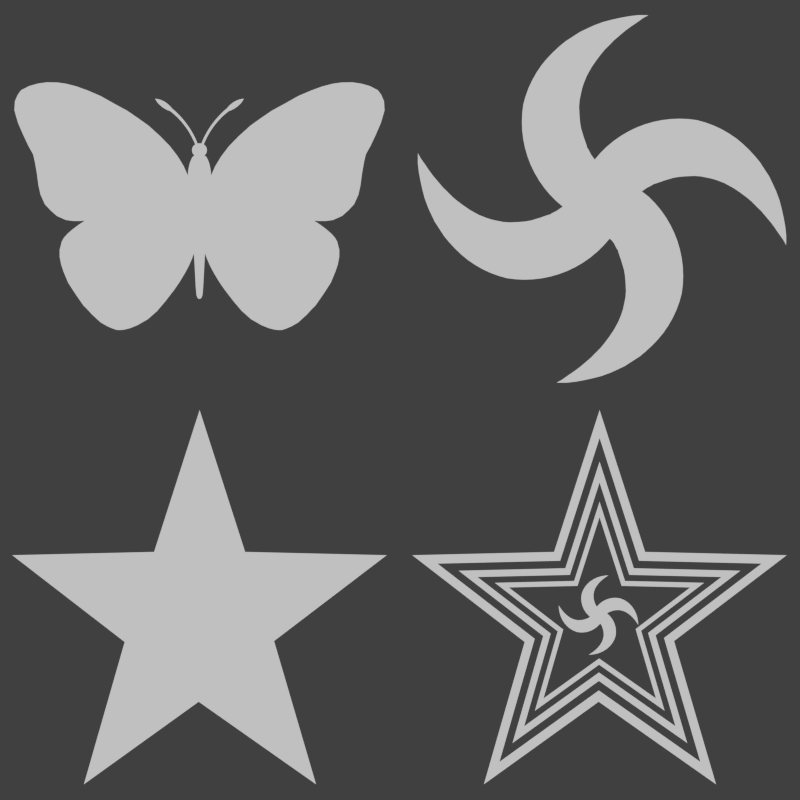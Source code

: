 # Source: shapes.blend  (saved by Blender 2.70.0; exported with 4.5.12 LTS)
import bpy
from mathutils import Matrix  # noqa: F401  (used for matrix-valued properties, if any)

bpy.ops.wm.read_factory_settings(use_empty=True)
scene = bpy.context.scene
scene.name = 'Scene'

# ---- collections
col_collection_1 = bpy.data.collections.new('Collection 1'); scene.collection.children.link(col_collection_1)

# ---- world
world_world = bpy.data.worlds.new('World'); scene.world = world_world
world_world.color = (0.05088, 0.05088, 0.05088)
world_world.use_sun_shadow = False
world_world.sun_shadow_jitter_overblur = 0.0
world_world.cycles.sampling_method = 'MANUAL'
world_world.cycles.sample_map_resolution = 256

# ---- cameras
cam_camera_001 = bpy.data.cameras.new('Camera.001')
cam_camera_001.type = 'ORTHO'
cam_camera_001.clip_end = 100.0
cam_camera_001.lens = 35.0
cam_camera_001.sensor_width = 32.0
cam_camera_001.sensor_height = 18.0
cam_camera_001.dof.focus_distance = 0.0
cam_camera_001.dof.aperture_fstop = 128.0

# ---- meshes
me_plane_006 = bpy.data.meshes.new('Plane.006')
me_plane_006.from_pydata([(-0.645, -0.8673, 0.0), (0.8901, -0.6413, 0.0), (-0.87, 0.6585, 0.0), (0.659, 0.8845, 0.0), (-0.8776, 0.8981, 0.0), (-0.8656, 1.137, 0.0), (-0.834, 1.375, 0.0), (-0.7832, 1.609, 0.0), (-0.7133, 1.839, 0.0), (-0.625, 2.061, 0.0), (-0.5188, 2.276, 0.0), (-0.3953, 2.482, 0.0), (-0.2555, 2.676, 0.0), (-0.1002, 2.859, 0.0), (0.06943, 3.028, 0.0), (0.2524, 3.183, 0.0), (0.4473, 3.323, 0.0), (0.6547, 3.429, 0.0), (0.8764, 3.521, 0.0), (1.104, 3.592, 0.0), (1.329, 3.644, 0.0), (1.559, 3.679, 0.0), (1.798, 3.692, 0.0), (2.034, 3.687, 0.0), (2.278, 3.667, 0.0), (2.47, 3.641, 0.0), (2.727, 3.575, 0.0), (2.931, 3.523, 0.0), (3.157, 3.432, 0.0), (3.336, 3.356, 0.0), (3.559, 3.242, 0.0), (3.768, 3.107, 0.0), (3.969, 2.966, 0.0), (4.161, 2.821, 0.0), (4.334, 2.672, 0.0), (4.478, 2.516, 0.0), (0.6747, 0.9677, 0.0), (0.693, 1.055, 0.0), (0.7181, 1.121, 0.0), (0.7485, 1.206, 0.0), (0.7608, 1.26, 0.0), (0.7982, 1.314, 0.0), (0.8221, 1.363, 0.0), (0.8592, 1.428, 0.0), (0.8913, 1.492, 0.0), (0.9604, 1.608, 0.0), (1.033, 1.731, 0.0), (1.131, 1.858, 0.0), (1.244, 1.981, 0.0), (1.417, 2.157, 0.0), (1.556, 2.268, 0.0), (1.737, 2.378, 0.0), (1.845, 2.44, 0.0), (1.969, 2.497, 0.0), (2.159, 2.569, 0.0), (2.288, 2.604, 0.0), (2.442, 2.639, 0.0), (2.644, 2.669, 0.0), (2.87, 2.692, 0.0), (3.027, 2.7, 0.0), (3.22, 2.691, 0.0), (3.393, 2.687, 0.0), (3.605, 2.661, 0.0), (3.802, 2.636, 0.0), (3.972, 2.603, 0.0), (4.156, 2.559, 0.0), (4.359, 2.517, 0.0), (4.522, 2.463, 0.0), (0.8985, 0.8928, 0.0), (1.138, 0.8808, 0.0), (1.376, 0.8493, 0.0), (1.61, 0.7984, 0.0), (1.839, 0.7286, 0.0), (2.062, 0.6403, 0.0), (2.277, 0.534, 0.0), (2.482, 0.4106, 0.0), (2.677, 0.2707, 0.0), (2.859, 0.1155, 0.0), (3.029, -0.05418, 0.0), (3.184, -0.2371, 0.0), (3.323, -0.4321, 0.0), (3.429, -0.6395, 0.0), (3.521, -0.8612, 0.0), (3.593, -1.089, 0.0), (3.644, -1.314, 0.0), (3.679, -1.544, 0.0), (3.692, -1.782, 0.0), (3.687, -2.018, 0.0), (3.667, -2.263, 0.0), (3.641, -2.455, 0.0), (3.575, -2.712, 0.0), (3.524, -2.915, 0.0), (3.432, -3.142, 0.0), (3.356, -3.32, 0.0), (3.242, -3.544, 0.0), (3.108, -3.753, 0.0), (2.966, -3.954, 0.0), (2.822, -4.146, 0.0), (2.673, -4.318, 0.0), (2.517, -4.463, 0.0), (0.9681, -0.6595, 0.0), (1.055, -0.6778, 0.0), (1.121, -0.7028, 0.0), (1.207, -0.7333, 0.0), (1.26, -0.7456, 0.0), (1.314, -0.7829, 0.0), (1.363, -0.8069, 0.0), (1.429, -0.844, 0.0), (1.492, -0.8761, 0.0), (1.609, -0.9451, 0.0), (1.732, -1.018, 0.0), (1.859, -1.116, 0.0), (1.981, -1.228, 0.0), (2.157, -1.402, 0.0), (2.268, -1.541, 0.0), (2.379, -1.722, 0.0), (2.44, -1.83, 0.0), (2.498, -1.954, 0.0), (2.57, -2.144, 0.0), (2.604, -2.273, 0.0), (2.64, -2.426, 0.0), (2.67, -2.629, 0.0), (2.693, -2.855, 0.0), (2.7, -3.012, 0.0), (2.691, -3.205, 0.0), (2.687, -3.378, 0.0), (2.661, -3.59, 0.0), (2.636, -3.786, 0.0), (2.604, -3.957, 0.0), (2.56, -4.141, 0.0), (2.518, -4.344, 0.0), (2.464, -4.507, 0.0), (0.9089, -0.8879, 0.0), (0.8969, -1.127, 0.0), (0.8653, -1.365, 0.0), (0.8145, -1.599, 0.0), (0.7447, -1.828, 0.0), (0.6563, -2.051, 0.0), (0.5501, -2.266, 0.0), (0.4266, -2.471, 0.0), (0.2868, -2.666, 0.0), (0.1316, -2.849, 0.0), (-0.0381, -3.018, 0.0), (-0.221, -3.173, 0.0), (-0.416, -3.312, 0.0), (-0.6234, -3.419, 0.0), (-0.8451, -3.511, 0.0), (-1.073, -3.582, 0.0), (-1.298, -3.634, 0.0), (-1.528, -3.669, 0.0), (-1.766, -3.681, 0.0), (-2.002, -3.677, 0.0), (-2.246, -3.656, 0.0), (-2.439, -3.631, 0.0), (-2.696, -3.564, 0.0), (-2.899, -3.513, 0.0), (-3.126, -3.422, 0.0), (-3.304, -3.346, 0.0), (-3.528, -3.232, 0.0), (-3.736, -3.097, 0.0), (-3.938, -2.956, 0.0), (-4.129, -2.811, 0.0), (-4.302, -2.662, 0.0), (-4.446, -2.506, 0.0), (-0.6434, -0.9575, 0.0), (-0.6617, -1.045, 0.0), (-0.6867, -1.11, 0.0), (-0.7172, -1.196, 0.0), (-0.7295, -1.25, 0.0), (-0.7668, -1.304, 0.0), (-0.7908, -1.353, 0.0), (-0.8279, -1.418, 0.0), (-0.86, -1.482, 0.0), (-0.9291, -1.598, 0.0), (-1.002, -1.721, 0.0), (-1.1, -1.848, 0.0), (-1.212, -1.971, 0.0), (-1.386, -2.147, 0.0), (-1.525, -2.258, 0.0), (-1.706, -2.368, 0.0), (-1.814, -2.43, 0.0), (-1.938, -2.487, 0.0), (-2.127, -2.559, 0.0), (-2.257, -2.594, 0.0), (-2.41, -2.629, 0.0), (-2.613, -2.659, 0.0), (-2.839, -2.682, 0.0), (-2.996, -2.69, 0.0), (-3.189, -2.681, 0.0), (-3.362, -2.677, 0.0), (-3.574, -2.651, 0.0), (-3.77, -2.626, 0.0), (-3.941, -2.593, 0.0), (-4.125, -2.549, 0.0), (-4.328, -2.507, 0.0), (-4.49, -2.453, 0.0), (-0.8955, -0.8725, 0.0), (-1.135, -0.8605, 0.0), (-1.372, -0.8289, 0.0), (-1.607, -0.7781, 0.0), (-1.836, -0.7083, 0.0), (-2.059, -0.6199, 0.0), (-2.274, -0.5137, 0.0), (-2.479, -0.3903, 0.0), (-2.674, -0.2504, 0.0), (-2.856, -0.09517, 0.0), (-3.026, 0.07449, 0.0), (-3.181, 0.2574, 0.0), (-3.32, 0.4524, 0.0), (-3.426, 0.6598, 0.0), (-3.518, 0.8815, 0.0), (-3.59, 1.109, 0.0), (-3.641, 1.334, 0.0), (-3.676, 1.564, 0.0), (-3.689, 1.803, 0.0), (-3.684, 2.039, 0.0), (-3.664, 2.283, 0.0), (-3.638, 2.475, 0.0), (-3.572, 2.732, 0.0), (-3.521, 2.936, 0.0), (-3.429, 3.162, 0.0), (-3.353, 3.341, 0.0), (-3.239, 3.564, 0.0), (-3.105, 3.773, 0.0), (-2.963, 3.975, 0.0), (-2.819, 4.166, 0.0), (-2.67, 4.339, 0.0), (-2.514, 4.483, 0.0), (-0.9651, 0.6798, 0.0), (-1.052, 0.6981, 0.0), (-1.118, 0.7231, 0.0), (-1.204, 0.7536, 0.0), (-1.257, 0.7659, 0.0), (-1.311, 0.8032, 0.0), (-1.36, 0.8272, 0.0), (-1.426, 0.8643, 0.0), (-1.489, 0.8964, 0.0), (-1.606, 0.9655, 0.0), (-1.729, 1.038, 0.0), (-1.856, 1.136, 0.0), (-1.978, 1.249, 0.0), (-2.154, 1.422, 0.0), (-2.265, 1.561, 0.0), (-2.376, 1.743, 0.0), (-2.437, 1.85, 0.0), (-2.494, 1.974, 0.0), (-2.567, 2.164, 0.0), (-2.601, 2.293, 0.0), (-2.637, 2.447, 0.0), (-2.667, 2.65, 0.0), (-2.69, 2.875, 0.0), (-2.697, 3.032, 0.0), (-2.688, 3.225, 0.0), (-2.684, 3.398, 0.0), (-2.658, 3.61, 0.0), (-2.633, 3.807, 0.0), (-2.601, 3.977, 0.0), (-2.557, 4.161, 0.0), (-2.515, 4.364, 0.0), (-2.461, 4.527, 0.0)], [], [(0, 1, 3, 2), (28, 27, 59, 60), (6, 5, 37, 38), (17, 16, 48, 49), (26, 25, 57, 58), (15, 14, 46, 47), (35, 34, 66, 67), (24, 23, 55, 56), (13, 12, 44, 45), (33, 32, 64, 65), (22, 21, 53, 54), (11, 10, 42, 43), (31, 30, 62, 63), (20, 19, 51, 52), (9, 8, 40, 41), (29, 28, 60, 61), (7, 6, 38, 39), (18, 17, 49, 50), (27, 26, 58, 59), (5, 4, 36, 37), (16, 15, 47, 48), (25, 24, 56, 57), (14, 13, 45, 46), (34, 33, 65, 66), (23, 22, 54, 55), (12, 11, 43, 44), (32, 31, 63, 64), (21, 20, 52, 53), (10, 9, 41, 42), (30, 29, 61, 62), (8, 7, 39, 40), (19, 18, 50, 51), (4, 2, 3, 36), (92, 91, 123, 124), (70, 69, 101, 102), (81, 80, 112, 113), (90, 89, 121, 122), (79, 78, 110, 111), (99, 98, 130, 131), (88, 87, 119, 120), (77, 76, 108, 109), (97, 96, 128, 129), (86, 85, 117, 118), (75, 74, 106, 107), (95, 94, 126, 127), (84, 83, 115, 116), (73, 72, 104, 105), (93, 92, 124, 125), (71, 70, 102, 103), (82, 81, 113, 114), (91, 90, 122, 123), (69, 68, 100, 101), (80, 79, 111, 112), (89, 88, 120, 121), (78, 77, 109, 110), (98, 97, 129, 130), (87, 86, 118, 119), (76, 75, 107, 108), (96, 95, 127, 128), (85, 84, 116, 117), (74, 73, 105, 106), (94, 93, 125, 126), (72, 71, 103, 104), (83, 82, 114, 115), (156, 155, 187, 188), (134, 133, 165, 166), (145, 144, 176, 177), (154, 153, 185, 186), (143, 142, 174, 175), (163, 162, 194, 195), (152, 151, 183, 184), (141, 140, 172, 173), (161, 160, 192, 193), (150, 149, 181, 182), (139, 138, 170, 171), (159, 158, 190, 191), (148, 147, 179, 180), (137, 136, 168, 169), (157, 156, 188, 189), (135, 134, 166, 167), (146, 145, 177, 178), (155, 154, 186, 187), (133, 132, 164, 165), (144, 143, 175, 176), (153, 152, 184, 185), (142, 141, 173, 174), (162, 161, 193, 194), (151, 150, 182, 183), (140, 139, 171, 172), (160, 159, 191, 192), (149, 148, 180, 181), (138, 137, 169, 170), (158, 157, 189, 190), (136, 135, 167, 168), (147, 146, 178, 179), (132, 1, 0, 164), (220, 219, 251, 252), (198, 197, 229, 230), (209, 208, 240, 241), (218, 217, 249, 250), (207, 206, 238, 239), (227, 226, 258, 259), (216, 215, 247, 248), (205, 204, 236, 237), (225, 224, 256, 257), (214, 213, 245, 246), (203, 202, 234, 235), (223, 222, 254, 255), (212, 211, 243, 244), (201, 200, 232, 233), (221, 220, 252, 253), (199, 198, 230, 231), (210, 209, 241, 242), (219, 218, 250, 251), (197, 196, 228, 229), (208, 207, 239, 240), (217, 216, 248, 249), (206, 205, 237, 238), (226, 225, 257, 258), (215, 214, 246, 247), (204, 203, 235, 236), (224, 223, 255, 256), (213, 212, 244, 245), (202, 201, 233, 234), (222, 221, 253, 254), (200, 199, 231, 232), (211, 210, 242, 243), (68, 3, 1, 100), (196, 0, 2, 228)])
me_plane_006.use_remesh_preserve_volume = False
me_plane_006.use_remesh_preserve_attributes = False
me_plane_006.use_mirror_vertex_groups = False
me_plane_006.update()
me_plane_005 = bpy.data.meshes.new('Plane.005')
me_plane_005.from_pydata([(-0.02925, -2.067, 0.0), (1.82, -0.5778, 0.0), (-1.123, 1.608, 0.0), (1.11, 1.608, 0.0), (-1.844, -0.6015, 0.0), (-4.601, 1.527, 0.0), (-0.00642, 5.087, 0.0), (4.582, 1.527, 0.0), (2.849, -4.091, 0.0), (-2.844, -4.091, 0.0), (-0.006724, 4.395, 0.0), (-3.977, 1.319, 0.0), (-1.595, -0.5207, 0.0), (0.958, 1.389, 0.0), (-0.9714, 1.389, 0.0), (1.571, -0.5003, 0.0), (-0.02646, -1.787, 0.0), (3.959, 1.319, 0.0), (2.461, -3.536, 0.0), (-2.459, -3.536, 0.0), (-0.02415, -1.557, 0.0), (1.367, -0.4365, 0.0), (-0.8469, 1.208, 0.0), (0.8329, 1.208, 0.0), (-1.39, -0.4543, 0.0), (-3.464, 1.147, 0.0), (-0.006975, 3.825, 0.0), (3.446, 1.147, 0.0), (2.142, -3.08, 0.0), (-2.142, -3.08, 0.0), (-0.007203, 3.305, 0.0), (-2.995, 0.9905, 0.0), (-1.202, -0.3935, 0.0), (0.7186, 1.043, 0.0), (-0.7331, 1.043, 0.0), (1.18, -0.3781, 0.0), (-0.02205, -1.346, 0.0), (2.976, 0.9906, 0.0), (1.85, -2.662, 0.0), (-1.853, -2.663, 0.0), (-0.02017, -1.159, 0.0), (1.013, -0.3261, 0.0), (-0.6315, 0.8961, 0.0), (0.6167, 0.8961, 0.0), (-1.035, -0.3394, 0.0), (-2.576, 0.8507, 0.0), (-0.007408, 2.841, 0.0), (2.558, 0.8508, 0.0), (1.589, -2.29, 0.0), (-1.594, -2.29, 0.0), (-0.007578, 2.454, 0.0), (-2.227, 0.7342, 0.0), (-0.8954, -0.2942, 0.0), (0.5318, 0.7734, 0.0), (-0.5469, 0.7734, 0.0), (0.8746, -0.2828, 0.0), (-0.01861, -1.002, 0.0), (2.209, 0.7343, 0.0), (1.372, -1.98, 0.0), (-1.379, -1.98, 0.0)], [], [(9, 4, 12, 19), (1, 8, 18, 15), (8, 0, 16, 18), (3, 7, 17, 13), (7, 1, 15, 17), (6, 3, 13, 10), (4, 5, 11, 12), (5, 2, 14, 11), (0, 9, 19, 16), (2, 6, 10, 14), (29, 24, 32, 39), (21, 28, 38, 35), (28, 20, 36, 38), (23, 27, 37, 33), (27, 21, 35, 37), (26, 23, 33, 30), (24, 25, 31, 32), (25, 22, 34, 31), (20, 29, 39, 36), (22, 26, 30, 34), (49, 44, 52, 59), (41, 48, 58, 55), (48, 40, 56, 58), (43, 47, 57, 53), (47, 41, 55, 57), (46, 43, 53, 50), (44, 45, 51, 52), (45, 42, 54, 51), (40, 49, 59, 56), (42, 46, 50, 54)])
me_plane_005.use_remesh_preserve_volume = False
me_plane_005.use_remesh_preserve_attributes = False
me_plane_005.use_mirror_vertex_groups = False
me_plane_005.update()
me_plane_002 = bpy.data.meshes.new('Plane.002')
me_plane_002.from_pydata([(-0.6633, 1.759, 0.0), (-0.6535, 1.948, 0.0), (-0.6306, 2.118, 0.0), (-0.6019, 2.273, 0.0), (-0.5561, 2.462, 0.0), (-0.4949, 2.619, 0.0), (-0.428, 2.759, 0.0), (-0.3669, 2.839, 0.0), (-0.2905, 2.9, 0.0), (-0.3415, 2.953, 0.0), (-0.3858, 3.008, 0.0), (-0.4105, 3.068, 0.0), (-0.426, 3.136, 0.0), (-0.4282, 3.189, 0.0), (-0.4271, 3.238, 0.0), (-0.4204, 3.285, 0.0), (-0.4061, 3.333, 0.0), (-0.3817, 3.384, 0.0), (-0.3497, 3.432, 0.0), (-0.3121, 3.471, 0.0), (-0.2767, 3.502, 0.0), (-0.2479, 3.52, 0.0), (-0.2811, 3.601, 0.0), (-0.3287, 3.707, 0.0), (-0.3718, 3.796, 0.0), (-0.4204, 3.899, 0.0), (-0.4713, 3.997, 0.0), (-0.5233, 4.089, 0.0), (-0.5742, 4.182, 0.0), (-0.6449, 4.297, 0.0), (-0.7124, 4.398, 0.0), (-0.7832, 4.5, 0.0), (-0.8584, 4.601, 0.0), (-0.9535, 4.721, 0.0), (-1.063, 4.85, 0.0), (-1.172, 4.966, 0.0), (-1.276, 5.075, 0.0), (-1.396, 5.188, 0.0), (-1.498, 5.275, 0.0), (-1.589, 5.351, 0.0), (-1.682, 5.42, 0.0), (-1.801, 5.46, 0.0), (-1.937, 5.528, 0.0), (-2.058, 5.601, 0.0), (-2.168, 5.681, 0.0), (-2.264, 5.766, 0.0), (-2.35, 5.848, 0.0), (-2.427, 5.944, 0.0), (-2.488, 6.048, 0.0), (-2.534, 6.127, 0.0), (-2.434, 6.123, 0.0), (-2.303, 6.095, 0.0), (-2.182, 6.056, 0.0), (-2.076, 6.008, 0.0), (-1.94, 5.935, 0.0), (-1.843, 5.863, 0.0), (-1.736, 5.773, 0.0), (-1.668, 5.702, 0.0), (-1.606, 5.633, 0.0), (-1.56, 5.575, 0.0), (-1.431, 5.469, 0.0), (-1.292, 5.341, 0.0), (-1.174, 5.221, 0.0), (-1.025, 5.063, 0.0), (-0.8993, 4.918, 0.0), (-0.7754, 4.758, 0.0), (-0.6787, 4.628, 0.0), (-0.599, 4.515, 0.0), (-0.4939, 4.353, 0.0), (-0.4, 4.194, 0.0), (-0.3076, 4.022, 0.0), (-0.236, 3.882, 0.0), (-0.1707, 3.73, 0.0), (-0.1117, 3.577, 0.0), (-0.05123, 3.585, 0.0), (-7.502, -4.351, 0.0), (-7.757, -3.735, 0.0), (-7.896, -3.316, 0.0), (-7.978, -2.881, 0.0), (-7.978, -2.487, 0.0), (-7.855, -2.01, 0.0), (-7.732, -1.797, 0.0), (-7.518, -1.559, 0.0), (-7.231, -1.312, 0.0), (-6.87, -1.041, 0.0), (-6.541, -0.8276, 0.0), (-6.771, -0.8522, 0.0), (-7.198, -0.8522, 0.0), (-7.617, -0.7947, 0.0), (-8.134, -0.5647, 0.0), (-8.504, -0.2362, 0.0), (-8.824, 0.1088, 0.0), (-9.071, 0.6592, 0.0), (-9.186, 1.177, 0.0), (-9.276, 1.858, 0.0), (-9.383, 2.483, 0.0), (-9.49, 2.951, 0.0), (-6.344, 6.59, 0.0), (-10.18, 6.614, 0.0), (-9.72, 6.853, 0.0), (-9.227, 6.992, 0.0), (-8.726, 7.066, 0.0), (-8.11, 7.058, 0.0), (-7.592, 6.984, 0.0), (-6.993, 6.828, 0.0), (-9.769, 3.452, 0.0), (-10.07, 4.093, 0.0), (-10.35, 4.742, 0.0), (-10.56, 5.464, 0.0), (-10.53, 5.982, 0.0), (-10.37, 6.352, 0.0), (-5.621, 6.278, 0.0), (-4.849, 5.842, 0.0), (-4.134, 5.456, 0.0), (-3.51, 5.029, 0.0), (-2.91, 4.602, 0.0), (-2.229, 3.986, 0.0), (-1.67, 3.411, 0.0), (-1.243, 2.852, 0.0), (-0.8978, 2.286, 0.0), (-7.256, -4.738, 0.0), (-7.034, -5.074, 0.0), (-6.623, -5.666, 0.0), (-6.368, -5.92, 0.0), (-6.155, -6.159, 0.0), (-5.933, -6.364, 0.0), (-5.637, -6.635, 0.0), (-5.251, -6.857, 0.0), (-4.947, -6.988, 0.0), (-4.72, -7.064, 0.0), (-4.518, -7.072, 0.0), (-4.266, -7.042, 0.0), (-3.965, -6.966, 0.0), (-3.545, -6.797, 0.0), (-2.942, -6.454, 0.0), (-2.41, -5.981, 0.0), (-1.937, -5.425, 0.0), (-1.428, -4.762, 0.0), (-1.158, -4.374, 0.0), (-0.8377, -3.848, 0.0), (-0.5995, -3.405, 0.0), (-0.4188, -2.986, 0.0), (-0.3209, -2.711, 0.0), (-0.2876, -3.233, 0.0), (-0.2686, -3.633, 0.0), (-0.2401, -4.151, 0.0), (-0.221, -4.536, 0.0), (-0.1925, -4.883, 0.0), (-0.1752, -5.07, 0.0), (-0.134, -5.191, 0.0), (-0.08582, -5.26, 0.0), (-0.0331, -5.29, 0.0), (0.6633, 1.759, 0.0), (0.6535, 1.948, 0.0), (0.6306, 2.118, 0.0), (0.6019, 2.273, 0.0), (0.5561, 2.462, 0.0), (0.4949, 2.619, 0.0), (0.428, 2.759, 0.0), (0.3669, 2.839, 0.0), (0.2905, 2.9, 0.0), (0.3415, 2.953, 0.0), (0.3858, 3.008, 0.0), (0.4105, 3.068, 0.0), (0.426, 3.136, 0.0), (0.4282, 3.189, 0.0), (0.4271, 3.238, 0.0), (0.4204, 3.285, 0.0), (0.4061, 3.333, 0.0), (0.3817, 3.384, 0.0), (0.3497, 3.432, 0.0), (0.3121, 3.471, 0.0), (0.2767, 3.502, 0.0), (0.2479, 3.52, 0.0), (0.2811, 3.601, 0.0), (0.3287, 3.707, 0.0), (0.3718, 3.796, 0.0), (0.4204, 3.899, 0.0), (0.4713, 3.997, 0.0), (0.5233, 4.089, 0.0), (0.5742, 4.182, 0.0), (0.6449, 4.297, 0.0), (0.7124, 4.398, 0.0), (0.7832, 4.5, 0.0), (0.8584, 4.601, 0.0), (0.9535, 4.721, 0.0), (1.063, 4.85, 0.0), (1.172, 4.966, 0.0), (1.276, 5.075, 0.0), (1.396, 5.188, 0.0), (1.498, 5.275, 0.0), (1.589, 5.351, 0.0), (1.682, 5.42, 0.0), (1.801, 5.46, 0.0), (1.937, 5.528, 0.0), (2.058, 5.601, 0.0), (2.168, 5.681, 0.0), (2.264, 5.766, 0.0), (2.35, 5.848, 0.0), (2.427, 5.944, 0.0), (2.488, 6.048, 0.0), (2.534, 6.127, 0.0), (2.434, 6.123, 0.0), (2.303, 6.095, 0.0), (2.182, 6.056, 0.0), (2.076, 6.008, 0.0), (1.94, 5.935, 0.0), (1.843, 5.863, 0.0), (1.736, 5.773, 0.0), (1.668, 5.702, 0.0), (1.606, 5.633, 0.0), (1.56, 5.575, 0.0), (1.431, 5.469, 0.0), (1.292, 5.341, 0.0), (1.174, 5.221, 0.0), (1.025, 5.063, 0.0), (0.8993, 4.918, 0.0), (0.7754, 4.758, 0.0), (0.6787, 4.628, 0.0), (0.599, 4.515, 0.0), (0.4939, 4.353, 0.0), (0.4, 4.194, 0.0), (0.3076, 4.022, 0.0), (0.236, 3.882, 0.0), (0.1707, 3.73, 0.0), (0.1117, 3.577, 0.0), (0.05123, 3.585, 0.0), (0.0, 3.584, 0.0), (7.502, -4.351, 0.0), (7.757, -3.735, 0.0), (7.896, -3.316, 0.0), (7.978, -2.881, 0.0), (7.978, -2.487, 0.0), (7.855, -2.01, 0.0), (7.732, -1.797, 0.0), (7.518, -1.559, 0.0), (7.231, -1.312, 0.0), (6.87, -1.041, 0.0), (6.541, -0.8276, 0.0), (6.771, -0.8522, 0.0), (7.198, -0.8522, 0.0), (7.617, -0.7947, 0.0), (8.134, -0.5647, 0.0), (8.504, -0.2362, 0.0), (8.824, 0.1088, 0.0), (9.071, 0.6592, 0.0), (9.186, 1.177, 0.0), (9.276, 1.858, 0.0), (9.383, 2.483, 0.0), (9.49, 2.951, 0.0), (6.344, 6.59, 0.0), (10.18, 6.614, 0.0), (9.72, 6.853, 0.0), (9.227, 6.992, 0.0), (8.726, 7.066, 0.0), (8.11, 7.058, 0.0), (7.592, 6.984, 0.0), (6.993, 6.828, 0.0), (9.769, 3.452, 0.0), (10.07, 4.093, 0.0), (10.35, 4.742, 0.0), (10.56, 5.464, 0.0), (10.53, 5.982, 0.0), (10.37, 6.352, 0.0), (5.621, 6.278, 0.0), (4.849, 5.842, 0.0), (4.134, 5.456, 0.0), (3.51, 5.029, 0.0), (2.91, 4.602, 0.0), (2.229, 3.986, 0.0), (1.67, 3.411, 0.0), (1.243, 2.852, 0.0), (0.8978, 2.286, 0.0), (7.256, -4.738, 0.0), (7.034, -5.074, 0.0), (6.623, -5.666, 0.0), (6.368, -5.92, 0.0), (6.155, -6.159, 0.0), (5.933, -6.364, 0.0), (5.637, -6.635, 0.0), (5.251, -6.857, 0.0), (4.947, -6.988, 0.0), (4.72, -7.064, 0.0), (4.518, -7.072, 0.0), (4.266, -7.042, 0.0), (3.965, -6.966, 0.0), (3.545, -6.797, 0.0), (2.942, -6.454, 0.0), (2.41, -5.981, 0.0), (1.937, -5.425, 0.0), (1.428, -4.762, 0.0), (1.158, -4.374, 0.0), (0.8377, -3.848, 0.0), (0.5995, -3.405, 0.0), (0.4188, -2.986, 0.0), (0.3209, -2.711, 0.0), (0.2876, -3.233, 0.0), (0.2686, -3.633, 0.0), (0.2401, -4.151, 0.0), (0.221, -4.536, 0.0), (0.1925, -4.883, 0.0), (0.1752, -5.07, 0.0), (0.134, -5.191, 0.0), (0.08582, -5.26, 0.0), (0.0331, -5.29, 0.0), (0.0, -5.294, 0.0)], [], [(71, 25, 70), (221, 220, 180), (2, 8, 1), (4, 8, 3), (6, 8, 5), (6, 7, 8), (36, 62, 63), (12, 9, 11), (127, 126, 125), (14, 15, 16), (18, 19, 17), (17, 19, 14), (25, 71, 24), (28, 69, 27), (56, 57, 42), (8, 0, 1), (46, 52, 45), (85, 86, 93), (48, 49, 50), (125, 134, 133), (54, 44, 53), (58, 40, 41), (58, 41, 57), (61, 38, 60), (35, 36, 63), (65, 33, 64), (67, 31, 66), (69, 28, 68), (152, 160, 153), (28, 29, 68), (73, 74, 227), (96, 111, 112), (149, 305, 150), (51, 52, 46), (145, 305, 146), (143, 305, 144), (140, 85, 141), (138, 85, 139), (136, 85, 137), (134, 123, 135), (132, 127, 133), (130, 128, 131), (130, 129, 128), (9, 13, 21), (124, 134, 125), (121, 136, 122), (75, 85, 120), (77, 83, 76), (12, 13, 9), (81, 82, 80), (83, 78, 82), (75, 76, 85), (87, 90, 86), (89, 90, 88), (90, 87, 88), (57, 41, 42), (106, 103, 105), (99, 100, 108), (108, 109, 110), (110, 98, 99), (101, 107, 100), (103, 106, 102), (96, 105, 97), (95, 96, 112), (114, 85, 113), (116, 85, 115), (118, 85, 117), (0, 85, 119), (90, 92, 86), (148, 147, 305), (47, 48, 50), (19, 20, 21), (305, 151, 150), (25, 26, 70), (146, 305, 147), (8, 2, 3), (85, 121, 120), (59, 40, 58), (76, 84, 85), (85, 116, 117), (23, 71, 72), (43, 44, 54), (8, 4, 5), (85, 142, 141), (47, 51, 46), (227, 8, 21), (132, 128, 127), (62, 36, 37), (123, 134, 124), (227, 142, 8), (305, 145, 144), (14, 19, 13), (136, 123, 122), (100, 107, 108), (55, 56, 42), (108, 110, 99), (148, 305, 149), (44, 45, 53), (31, 32, 66), (96, 97, 111), (271, 238, 272), (16, 17, 14), (86, 92, 93), (85, 140, 139), (133, 127, 125), (105, 104, 97), (19, 21, 13), (83, 84, 76), (128, 132, 131), (9, 10, 11), (113, 94, 95), (78, 79, 82), (90, 91, 92), (85, 136, 121), (85, 138, 137), (85, 118, 119), (8, 9, 21), (51, 47, 50), (55, 43, 54), (106, 101, 102), (59, 39, 40), (83, 77, 78), (32, 33, 65), (85, 93, 94), (143, 142, 305), (85, 94, 113), (85, 114, 115), (142, 227, 305), (123, 136, 135), (112, 113, 95), (29, 67, 68), (59, 60, 39), (103, 104, 105), (32, 65, 66), (60, 38, 39), (142, 85, 0), (43, 55, 42), (142, 0, 8), (61, 37, 38), (82, 79, 80), (64, 33, 34), (73, 227, 21), (61, 62, 37), (73, 21, 22), (63, 34, 35), (23, 72, 22), (63, 64, 34), (69, 26, 27), (106, 107, 101), (72, 73, 22), (31, 67, 30), (26, 69, 70), (30, 67, 29), (71, 23, 24), (45, 52, 53), (269, 238, 270), (267, 238, 268), (285, 280, 281), (250, 249, 264), (284, 285, 281), (254, 259, 255), (188, 187, 215), (252, 251, 263), (263, 262, 261), (260, 254, 253), (305, 302, 303), (245, 239, 246), (245, 244, 243), (243, 242, 241), (239, 243, 240), (230, 229, 236), (235, 232, 231), (232, 235, 233), (253, 252, 261), (228, 238, 229), (274, 238, 273), (276, 289, 275), (231, 230, 236), (278, 279, 280), (160, 156, 155), (284, 281, 283), (286, 280, 285), (212, 211, 191), (292, 238, 291), (294, 238, 293), (305, 299, 300), (281, 282, 283), (160, 154, 153), (304, 305, 303), (227, 295, 305), (227, 226, 225), (223, 175, 224), (221, 178, 222), (182, 181, 219), (203, 199, 198), (215, 186, 216), (286, 278, 280), (177, 223, 222), (305, 298, 299), (195, 194, 207), (205, 196, 206), (203, 198, 204), (221, 180, 179), (199, 202, 200), (196, 195, 206), (289, 290, 238), (193, 209, 194), (178, 221, 179), (175, 223, 176), (173, 172, 171), (171, 170, 169), (167, 166, 168), (181, 220, 219), (163, 161, 164), (163, 162, 161), (160, 159, 158), (156, 160, 157), (154, 160, 155), (259, 256, 255), (260, 259, 254), (238, 269, 268), (238, 271, 270), (252, 263, 261), (305, 296, 297), (305, 301, 302), (243, 241, 240), (277, 278, 287), (249, 248, 265), (210, 209, 193), (194, 208, 207), (238, 292, 293), (229, 237, 236), (235, 231, 236), (192, 211, 210), (214, 213, 189), (243, 239, 245), (160, 158, 157), (198, 197, 204), (195, 207, 206), (161, 165, 164), (257, 256, 258), (278, 286, 287), (238, 290, 291), (202, 201, 200), (257, 258, 250), (192, 210, 193), (169, 166, 171), (266, 265, 248), (227, 225, 173), (305, 295, 296), (239, 238, 246), (287, 288, 276), (277, 287, 276), (238, 267, 266), (260, 253, 261), (173, 165, 161), (183, 182, 219), (209, 208, 194), (205, 197, 196), (190, 213, 212), (224, 175, 174), (187, 186, 215), (238, 152, 272), (197, 205, 204), (258, 249, 250), (160, 173, 161), (166, 169, 168), (238, 237, 229), (256, 259, 258), (220, 181, 180), (264, 249, 265), (289, 276, 288), (305, 297, 298), (247, 238, 266), (238, 247, 246), (289, 274, 275), (247, 266, 248), (274, 289, 238), (235, 234, 233), (305, 300, 301), (183, 219, 218), (238, 294, 295), (211, 192, 191), (152, 238, 295), (190, 212, 191), (160, 152, 295), (189, 213, 190), (295, 227, 160), (188, 214, 189), (223, 177, 176), (165, 173, 171), (174, 173, 225), (214, 188, 215), (225, 224, 174), (217, 216, 185), (218, 217, 184), (184, 217, 185), (238, 228, 273), (183, 218, 184), (178, 177, 222), (166, 165, 171), (199, 203, 202), (216, 186, 185), (160, 227, 173)])
me_plane_002.use_remesh_preserve_volume = False
me_plane_002.use_remesh_preserve_attributes = False
me_plane_002.use_mirror_vertex_groups = False
me_plane_002.update()
me_plane_001 = bpy.data.meshes.new('Plane.001')
me_plane_001.from_pydata([(-0.645, -0.8673, 0.0), (0.8901, -0.6413, 0.0), (-0.87, 0.6585, 0.0), (0.659, 0.8845, 0.0), (-0.8776, 0.8981, 0.0), (-0.8656, 1.137, 0.0), (-0.834, 1.375, 0.0), (-0.7832, 1.609, 0.0), (-0.7133, 1.839, 0.0), (-0.625, 2.061, 0.0), (-0.5188, 2.276, 0.0), (-0.3953, 2.482, 0.0), (-0.2555, 2.676, 0.0), (-0.1002, 2.859, 0.0), (0.06943, 3.028, 0.0), (0.2524, 3.183, 0.0), (0.4473, 3.323, 0.0), (0.6547, 3.429, 0.0), (0.8764, 3.521, 0.0), (1.104, 3.592, 0.0), (1.329, 3.644, 0.0), (1.559, 3.679, 0.0), (1.798, 3.692, 0.0), (2.034, 3.687, 0.0), (2.278, 3.667, 0.0), (2.47, 3.641, 0.0), (2.727, 3.575, 0.0), (2.931, 3.523, 0.0), (3.157, 3.432, 0.0), (3.336, 3.356, 0.0), (3.559, 3.242, 0.0), (3.768, 3.107, 0.0), (3.969, 2.966, 0.0), (4.161, 2.821, 0.0), (4.334, 2.672, 0.0), (4.478, 2.516, 0.0), (0.6747, 0.9677, 0.0), (0.693, 1.055, 0.0), (0.7181, 1.121, 0.0), (0.7485, 1.206, 0.0), (0.7608, 1.26, 0.0), (0.7982, 1.314, 0.0), (0.8221, 1.363, 0.0), (0.8592, 1.428, 0.0), (0.8913, 1.492, 0.0), (0.9604, 1.608, 0.0), (1.033, 1.731, 0.0), (1.131, 1.858, 0.0), (1.244, 1.981, 0.0), (1.417, 2.157, 0.0), (1.556, 2.268, 0.0), (1.737, 2.378, 0.0), (1.845, 2.44, 0.0), (1.969, 2.497, 0.0), (2.159, 2.569, 0.0), (2.288, 2.604, 0.0), (2.442, 2.639, 0.0), (2.644, 2.669, 0.0), (2.87, 2.692, 0.0), (3.027, 2.7, 0.0), (3.22, 2.691, 0.0), (3.393, 2.687, 0.0), (3.605, 2.661, 0.0), (3.802, 2.636, 0.0), (3.972, 2.603, 0.0), (4.156, 2.559, 0.0), (4.359, 2.517, 0.0), (4.522, 2.463, 0.0), (0.8985, 0.8928, 0.0), (1.138, 0.8808, 0.0), (1.376, 0.8493, 0.0), (1.61, 0.7984, 0.0), (1.839, 0.7286, 0.0), (2.062, 0.6403, 0.0), (2.277, 0.534, 0.0), (2.482, 0.4106, 0.0), (2.677, 0.2707, 0.0), (2.859, 0.1155, 0.0), (3.029, -0.05418, 0.0), (3.184, -0.2371, 0.0), (3.323, -0.4321, 0.0), (3.429, -0.6395, 0.0), (3.521, -0.8612, 0.0), (3.593, -1.089, 0.0), (3.644, -1.314, 0.0), (3.679, -1.544, 0.0), (3.692, -1.782, 0.0), (3.687, -2.018, 0.0), (3.667, -2.263, 0.0), (3.641, -2.455, 0.0), (3.575, -2.712, 0.0), (3.524, -2.915, 0.0), (3.432, -3.142, 0.0), (3.356, -3.32, 0.0), (3.242, -3.544, 0.0), (3.108, -3.753, 0.0), (2.966, -3.954, 0.0), (2.822, -4.146, 0.0), (2.673, -4.318, 0.0), (2.517, -4.463, 0.0), (0.9681, -0.6595, 0.0), (1.055, -0.6778, 0.0), (1.121, -0.7028, 0.0), (1.207, -0.7333, 0.0), (1.26, -0.7456, 0.0), (1.314, -0.7829, 0.0), (1.363, -0.8069, 0.0), (1.429, -0.844, 0.0), (1.492, -0.8761, 0.0), (1.609, -0.9451, 0.0), (1.732, -1.018, 0.0), (1.859, -1.116, 0.0), (1.981, -1.228, 0.0), (2.157, -1.402, 0.0), (2.268, -1.541, 0.0), (2.379, -1.722, 0.0), (2.44, -1.83, 0.0), (2.498, -1.954, 0.0), (2.57, -2.144, 0.0), (2.604, -2.273, 0.0), (2.64, -2.426, 0.0), (2.67, -2.629, 0.0), (2.693, -2.855, 0.0), (2.7, -3.012, 0.0), (2.691, -3.205, 0.0), (2.687, -3.378, 0.0), (2.661, -3.59, 0.0), (2.636, -3.786, 0.0), (2.604, -3.957, 0.0), (2.56, -4.141, 0.0), (2.518, -4.344, 0.0), (2.464, -4.507, 0.0), (0.9089, -0.8879, 0.0), (0.8969, -1.127, 0.0), (0.8653, -1.365, 0.0), (0.8145, -1.599, 0.0), (0.7447, -1.828, 0.0), (0.6563, -2.051, 0.0), (0.5501, -2.266, 0.0), (0.4266, -2.471, 0.0), (0.2868, -2.666, 0.0), (0.1316, -2.849, 0.0), (-0.0381, -3.018, 0.0), (-0.221, -3.173, 0.0), (-0.416, -3.312, 0.0), (-0.6234, -3.419, 0.0), (-0.8451, -3.511, 0.0), (-1.073, -3.582, 0.0), (-1.298, -3.634, 0.0), (-1.528, -3.669, 0.0), (-1.766, -3.681, 0.0), (-2.002, -3.677, 0.0), (-2.246, -3.656, 0.0), (-2.439, -3.631, 0.0), (-2.696, -3.564, 0.0), (-2.899, -3.513, 0.0), (-3.126, -3.422, 0.0), (-3.304, -3.346, 0.0), (-3.528, -3.232, 0.0), (-3.736, -3.097, 0.0), (-3.938, -2.956, 0.0), (-4.129, -2.811, 0.0), (-4.302, -2.662, 0.0), (-4.446, -2.506, 0.0), (-0.6434, -0.9575, 0.0), (-0.6617, -1.045, 0.0), (-0.6867, -1.11, 0.0), (-0.7172, -1.196, 0.0), (-0.7295, -1.25, 0.0), (-0.7668, -1.304, 0.0), (-0.7908, -1.353, 0.0), (-0.8279, -1.418, 0.0), (-0.86, -1.482, 0.0), (-0.9291, -1.598, 0.0), (-1.002, -1.721, 0.0), (-1.1, -1.848, 0.0), (-1.212, -1.971, 0.0), (-1.386, -2.147, 0.0), (-1.525, -2.258, 0.0), (-1.706, -2.368, 0.0), (-1.814, -2.43, 0.0), (-1.938, -2.487, 0.0), (-2.127, -2.559, 0.0), (-2.257, -2.594, 0.0), (-2.41, -2.629, 0.0), (-2.613, -2.659, 0.0), (-2.839, -2.682, 0.0), (-2.996, -2.69, 0.0), (-3.189, -2.681, 0.0), (-3.362, -2.677, 0.0), (-3.574, -2.651, 0.0), (-3.77, -2.626, 0.0), (-3.941, -2.593, 0.0), (-4.125, -2.549, 0.0), (-4.328, -2.507, 0.0), (-4.49, -2.453, 0.0), (-0.8955, -0.8725, 0.0), (-1.135, -0.8605, 0.0), (-1.372, -0.8289, 0.0), (-1.607, -0.7781, 0.0), (-1.836, -0.7083, 0.0), (-2.059, -0.6199, 0.0), (-2.274, -0.5137, 0.0), (-2.479, -0.3903, 0.0), (-2.674, -0.2504, 0.0), (-2.856, -0.09517, 0.0), (-3.026, 0.07449, 0.0), (-3.181, 0.2574, 0.0), (-3.32, 0.4524, 0.0), (-3.426, 0.6598, 0.0), (-3.518, 0.8815, 0.0), (-3.59, 1.109, 0.0), (-3.641, 1.334, 0.0), (-3.676, 1.564, 0.0), (-3.689, 1.803, 0.0), (-3.684, 2.039, 0.0), (-3.664, 2.283, 0.0), (-3.638, 2.475, 0.0), (-3.572, 2.732, 0.0), (-3.521, 2.936, 0.0), (-3.429, 3.162, 0.0), (-3.353, 3.341, 0.0), (-3.239, 3.564, 0.0), (-3.105, 3.773, 0.0), (-2.963, 3.975, 0.0), (-2.819, 4.166, 0.0), (-2.67, 4.339, 0.0), (-2.514, 4.483, 0.0), (-0.9651, 0.6798, 0.0), (-1.052, 0.6981, 0.0), (-1.118, 0.7231, 0.0), (-1.204, 0.7536, 0.0), (-1.257, 0.7659, 0.0), (-1.311, 0.8032, 0.0), (-1.36, 0.8272, 0.0), (-1.426, 0.8643, 0.0), (-1.489, 0.8964, 0.0), (-1.606, 0.9655, 0.0), (-1.729, 1.038, 0.0), (-1.856, 1.136, 0.0), (-1.978, 1.249, 0.0), (-2.154, 1.422, 0.0), (-2.265, 1.561, 0.0), (-2.376, 1.743, 0.0), (-2.437, 1.85, 0.0), (-2.494, 1.974, 0.0), (-2.567, 2.164, 0.0), (-2.601, 2.293, 0.0), (-2.637, 2.447, 0.0), (-2.667, 2.65, 0.0), (-2.69, 2.875, 0.0), (-2.697, 3.032, 0.0), (-2.688, 3.225, 0.0), (-2.684, 3.398, 0.0), (-2.658, 3.61, 0.0), (-2.633, 3.807, 0.0), (-2.601, 3.977, 0.0), (-2.557, 4.161, 0.0), (-2.515, 4.364, 0.0), (-2.461, 4.527, 0.0)], [], [(0, 1, 3, 2), (28, 27, 59, 60), (6, 5, 37, 38), (17, 16, 48, 49), (26, 25, 57, 58), (15, 14, 46, 47), (35, 34, 66, 67), (24, 23, 55, 56), (13, 12, 44, 45), (33, 32, 64, 65), (22, 21, 53, 54), (11, 10, 42, 43), (31, 30, 62, 63), (20, 19, 51, 52), (9, 8, 40, 41), (29, 28, 60, 61), (7, 6, 38, 39), (18, 17, 49, 50), (27, 26, 58, 59), (5, 4, 36, 37), (16, 15, 47, 48), (25, 24, 56, 57), (14, 13, 45, 46), (34, 33, 65, 66), (23, 22, 54, 55), (12, 11, 43, 44), (32, 31, 63, 64), (21, 20, 52, 53), (10, 9, 41, 42), (30, 29, 61, 62), (8, 7, 39, 40), (19, 18, 50, 51), (4, 2, 3, 36), (92, 91, 123, 124), (70, 69, 101, 102), (81, 80, 112, 113), (90, 89, 121, 122), (79, 78, 110, 111), (99, 98, 130, 131), (88, 87, 119, 120), (77, 76, 108, 109), (97, 96, 128, 129), (86, 85, 117, 118), (75, 74, 106, 107), (95, 94, 126, 127), (84, 83, 115, 116), (73, 72, 104, 105), (93, 92, 124, 125), (71, 70, 102, 103), (82, 81, 113, 114), (91, 90, 122, 123), (69, 68, 100, 101), (80, 79, 111, 112), (89, 88, 120, 121), (78, 77, 109, 110), (98, 97, 129, 130), (87, 86, 118, 119), (76, 75, 107, 108), (96, 95, 127, 128), (85, 84, 116, 117), (74, 73, 105, 106), (94, 93, 125, 126), (72, 71, 103, 104), (83, 82, 114, 115), (156, 155, 187, 188), (134, 133, 165, 166), (145, 144, 176, 177), (154, 153, 185, 186), (143, 142, 174, 175), (163, 162, 194, 195), (152, 151, 183, 184), (141, 140, 172, 173), (161, 160, 192, 193), (150, 149, 181, 182), (139, 138, 170, 171), (159, 158, 190, 191), (148, 147, 179, 180), (137, 136, 168, 169), (157, 156, 188, 189), (135, 134, 166, 167), (146, 145, 177, 178), (155, 154, 186, 187), (133, 132, 164, 165), (144, 143, 175, 176), (153, 152, 184, 185), (142, 141, 173, 174), (162, 161, 193, 194), (151, 150, 182, 183), (140, 139, 171, 172), (160, 159, 191, 192), (149, 148, 180, 181), (138, 137, 169, 170), (158, 157, 189, 190), (136, 135, 167, 168), (147, 146, 178, 179), (132, 1, 0, 164), (220, 219, 251, 252), (198, 197, 229, 230), (209, 208, 240, 241), (218, 217, 249, 250), (207, 206, 238, 239), (227, 226, 258, 259), (216, 215, 247, 248), (205, 204, 236, 237), (225, 224, 256, 257), (214, 213, 245, 246), (203, 202, 234, 235), (223, 222, 254, 255), (212, 211, 243, 244), (201, 200, 232, 233), (221, 220, 252, 253), (199, 198, 230, 231), (210, 209, 241, 242), (219, 218, 250, 251), (197, 196, 228, 229), (208, 207, 239, 240), (217, 216, 248, 249), (206, 205, 237, 238), (226, 225, 257, 258), (215, 214, 246, 247), (204, 203, 235, 236), (224, 223, 255, 256), (213, 212, 244, 245), (202, 201, 233, 234), (222, 221, 253, 254), (200, 199, 231, 232), (211, 210, 242, 243), (68, 3, 1, 100), (196, 0, 2, 228)])
me_plane_001.use_remesh_preserve_volume = False
me_plane_001.use_remesh_preserve_attributes = False
me_plane_001.use_mirror_vertex_groups = False
me_plane_001.update()
me_plane = bpy.data.meshes.new('Plane')
me_plane.from_pydata([(-0.02925, -2.067, 0.0), (1.82, -0.5778, 0.0), (-1.123, 1.608, 0.0), (1.11, 1.608, 0.0), (-1.844, -0.6015, 0.0), (-4.601, 1.527, 0.0), (-0.00642, 5.087, 0.0), (4.582, 1.527, 0.0), (2.849, -4.091, 0.0), (-2.844, -4.091, 0.0)], [], [(0, 1, 3, 2), (0, 2, 4), (4, 2, 5), (2, 3, 6), (3, 1, 7), (1, 0, 8), (0, 4, 9)])
me_plane.use_remesh_preserve_volume = False
me_plane.use_remesh_preserve_attributes = False
me_plane.use_mirror_vertex_groups = False
me_plane.update()

# ---- objects
ob_plane_004 = bpy.data.objects.new('Plane.004', me_plane_006)
ob_plane_003 = bpy.data.objects.new('Plane.003', me_plane_005)
ob_camera = bpy.data.objects.new('Camera', cam_camera_001)
ob_plane_002 = bpy.data.objects.new('Plane.002', me_plane_002)
ob_plane_001 = bpy.data.objects.new('Plane.001', me_plane_001)
ob_plane = bpy.data.objects.new('Plane', me_plane)

# ---- transforms, parenting, visibility, modifiers, constraints
ob_plane_004.location = (1.489, -1.614, -6.668e-08)
ob_plane_004.rotation_euler = (0.0, -0.0, 0.8265)
ob_plane_004.scale = (0.05971, 0.05971, 0.05971)
ob_plane_004.lineart.crease_threshold = 0.0
ob_plane_003.location = (1.499, -1.631, 0.0)
ob_plane_003.scale = (0.306, 0.306, 0.306)
ob_plane_003.lineart.crease_threshold = 0.0
ob_camera.location = (0.0, 0.0, 4.0)
ob_camera.lineart.crease_threshold = 0.0
ob_plane_002.location = (-1.504, 1.454, 0.0)
ob_plane_002.scale = (0.1315, 0.1315, 0.1315)
ob_plane_002.lineart.crease_threshold = 0.0
ob_plane_001.location = (1.517, 1.504, 0.0)
ob_plane_001.rotation_euler = (0.0, -0.0, 0.8265)
ob_plane_001.scale = (0.2767, 0.2767, 0.2767)
ob_plane_001.lineart.crease_threshold = 0.0
ob_plane.location = (-1.501, -1.631, 0.0)
ob_plane.scale = (0.306, 0.306, 0.306)
ob_plane.lineart.crease_threshold = 0.0

# ---- collection membership
col_collection_1.objects.link(ob_plane_004)
col_collection_1.objects.link(ob_plane_003)
col_collection_1.objects.link(ob_camera)
col_collection_1.objects.link(ob_plane_002)
col_collection_1.objects.link(ob_plane_001)
col_collection_1.objects.link(ob_plane)

# ---- scene / render settings (as saved in the file)
scene.camera = ob_camera
scene.frame_start = 1; scene.frame_end = 250; scene.frame_set(1)
scene.render.engine = 'BLENDER_EEVEE_NEXT'
scene.render.resolution_x = 256
scene.render.resolution_y = 256
scene.render.dither_intensity = 0.0
scene.render.film_transparent = True
scene.cycles.use_denoising = False
scene.cycles.samples = 10
scene.cycles.sampling_pattern = 'TABULATED_SOBOL'
scene.cycles.light_sampling_threshold = 0.0
scene.cycles.use_adaptive_sampling = False
scene.cycles.use_light_tree = False
scene.cycles.blur_glossy = 0.0
scene.cycles.volume_bounces = 1
scene.cycles.pixel_filter_type = 'GAUSSIAN'
scene.cycles.sample_clamp_indirect = 0.0
scene.view_settings.view_transform = 'Standard'
bpy.context.view_layer.update()

# ---- added for rendering (the .blend has no usable light): sun
light_auto_sun = bpy.data.lights.new('AutoSun', 'SUN')
light_auto_sun.energy = 3.0
light_auto_sun.angle = 0.0523599
ob_auto_sun = bpy.data.objects.new('AutoSun', light_auto_sun)
scene.collection.objects.link(ob_auto_sun)
ob_auto_sun.rotation_euler = (0.872665, 0.174533, 0.523599)
bpy.context.view_layer.update()
